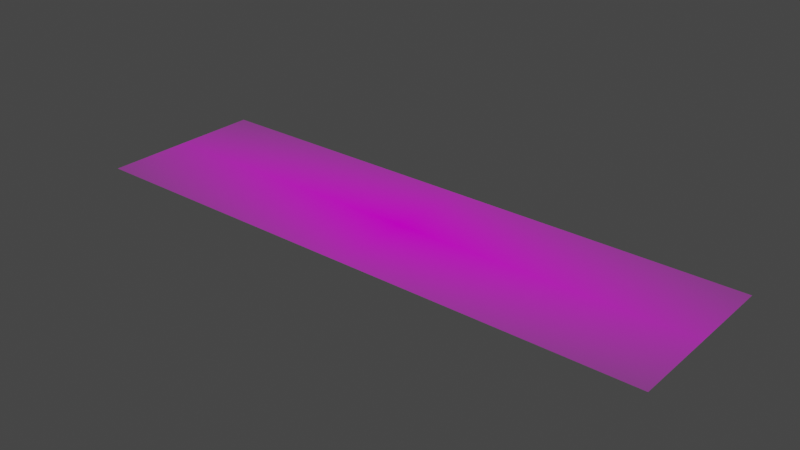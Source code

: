 # Source: block1.blend  (saved by Blender 3.4.6; exported with 4.5.12 LTS)
import bpy
from mathutils import Matrix  # noqa: F401  (used for matrix-valued properties, if any)

bpy.ops.wm.read_factory_settings(use_empty=True)
scene = bpy.context.scene
scene.name = 'Scene'

# ---- collections
col_collection = bpy.data.collections.new('Collection'); scene.collection.children.link(col_collection)

# ---- images (referenced by path relative to the original .blend; pixels are not part of the script)
import os
ASSET_DIR = os.environ.get("B2B_ASSET_DIR", "")  # directory of the original .blend (textures are referenced by path, not embedded)
HERE = os.path.dirname(os.path.abspath(__file__))  # packed textures are extracted next to this script under _unpacked/

def load_image(name, relpath, width, height, colorspace="sRGB"):
    """Load a texture the original file referenced (path relative to the .blend, or extracted next to this script)."""
    p = next((c for c in (os.path.join(HERE, relpath), os.path.join(ASSET_DIR, relpath)) if relpath and os.path.exists(c)), "")
    if p:
        img = bpy.data.images.load(p, check_existing=True)
        img.name = name
    else:  # same state as the original file: an image datablock whose file is absent (Cycles renders it pink)
        img = bpy.data.images.new(name, width, height)
        img.source = "FILE"
        img.filepath = "//" + (relpath or name)
    img.colorspace_settings.name = colorspace
    return img
img_gr1_png_007 = load_image('gr1.png.007', 'gr1.png', 1024, 1024, 'sRGB')

# ---- materials (node trees are filled in below, after node groups)
mat_gr1_008 = bpy.data.materials.new('gr1.008')
mat_gr1_008.surface_render_method = 'BLENDED'
mat_gr1_008.blend_method = 'BLEND'

# ---- material node trees
mat_gr1_008.use_nodes = True; mat_gr1_008.node_tree.nodes.clear()
_N = mat_gr1_008.node_tree.nodes; _L = mat_gr1_008.node_tree.links
n0 = _N.new('ShaderNodeTexImage'); n0.name = 'Image Texture'; n0.location = (-510, 529)
n0.image = img_gr1_png_007
n0.extension = 'CLIP'
n1 = _N.new('ShaderNodeOutputMaterial'); n1.name = 'Material Output'; n1.location = (414, 317)
n2 = _N.new('ShaderNodeBsdfPrincipled'); n2.name = 'Principled BSDF'; n2.location = (114, 317)
n2.distribution = 'GGX'
n2.subsurface_method = 'RANDOM_WALK_SKIN'
n2.inputs[3].default_value = 1.45
n2.inputs[13].default_value = 0.07
n2.inputs[27].default_value = (0.0, 0.0, 0.0, 1.0)
n2.inputs[28].default_value = 1.0
n3 = _N.new('ShaderNodeTexNoise'); n3.name = 'Noise Texture'; n3.location = (-699, 225)
n3.inputs[2].default_value = 200.0
n3.inputs[3].default_value = 1.1
n3.inputs[4].default_value = 1.0
n3.inputs[8].default_value = 10.0
_L.new(n0.outputs[0], n2.inputs[0])
_L.new(n0.outputs[1], n2.inputs[4])
_L.new(n2.outputs[0], n1.inputs[0])
_L.new(n3.outputs[1], n2.inputs[2])
n1.is_active_output = True

# ---- world
world_world = bpy.data.worlds.new('World'); scene.world = world_world
world_world.use_nodes = True; world_world.node_tree.nodes.clear()
_N = world_world.node_tree.nodes; _L = world_world.node_tree.links
n0 = _N.new('ShaderNodeOutputWorld'); n0.name = 'World Output'; n0.location = (300, 300)
n1 = _N.new('ShaderNodeBackground'); n1.name = 'Background'; n1.location = (10, 300)
n1.inputs[0].default_value = (0.05088, 0.05088, 0.05088, 1.0)
_L.new(n1.outputs[0], n0.inputs[0])
n0.is_active_output = True
world_world.color = (0.05088, 0.05088, 0.05088)
world_world.use_sun_shadow = False
world_world.sun_shadow_jitter_overblur = 0.0

# ---- meshes
me_gr1_008 = bpy.data.meshes.new('gr1.008')
me_gr1_008.from_pydata([(-1.732, -0.5, 0.0), (1.732, -0.5, 0.0), (-1.732, 0.5, 0.0), (1.732, 0.5, 0.0)], [], [(0, 1, 3, 2)])
_uv = me_gr1_008.uv_layers.new(name='UVMap')
_uv.uv.foreach_set('vector', [0.0, 0.0, 1.0, 0.0, 1.0, 1.0, 0.0, 1.0])
me_gr1_008.materials.append(mat_gr1_008)
me_gr1_008.update()

# ---- objects
ob_gr1_007 = bpy.data.objects.new('gr1.007', me_gr1_008)

# ---- transforms, parenting, visibility, modifiers, constraints
ob_gr1_007.location = (0.0, 0.0, 0.0)

# ---- collection membership
col_collection.objects.link(ob_gr1_007)

# ---- scene / render settings (as saved in the file)
scene.frame_start = 1; scene.frame_end = 250; scene.frame_set(1)
scene.render.engine = 'CYCLES'
scene.cycles.sampling_pattern = 'TABULATED_SOBOL'
scene.cycles.use_light_tree = False
scene.cycles.bake_type = 'ROUGHNESS'
scene.view_settings.view_transform = 'Filmic'
bpy.context.view_layer.update()

# ---- added for rendering (the .blend has no active camera and no usable light): camera, sun
cam_auto = bpy.data.cameras.new('AutoCamera')
cam_auto.lens = 50.0
cam_auto.sensor_width = 36.0
cam_auto.clip_end = 1000.0
ob_auto_camera = bpy.data.objects.new('AutoCamera', cam_auto)
scene.collection.objects.link(ob_auto_camera)
ob_auto_camera.location = (3.33517, -4.0022, 2.66813)
ob_auto_camera.rotation_euler = (1.09748, -7.21219e-08, 0.694738)
scene.camera = ob_auto_camera
light_auto_sun = bpy.data.lights.new('AutoSun', 'SUN')
light_auto_sun.energy = 3.0
light_auto_sun.angle = 0.0523599
ob_auto_sun = bpy.data.objects.new('AutoSun', light_auto_sun)
scene.collection.objects.link(ob_auto_sun)
ob_auto_sun.rotation_euler = (0.872665, 0.174533, 0.523599)
bpy.context.view_layer.update()
